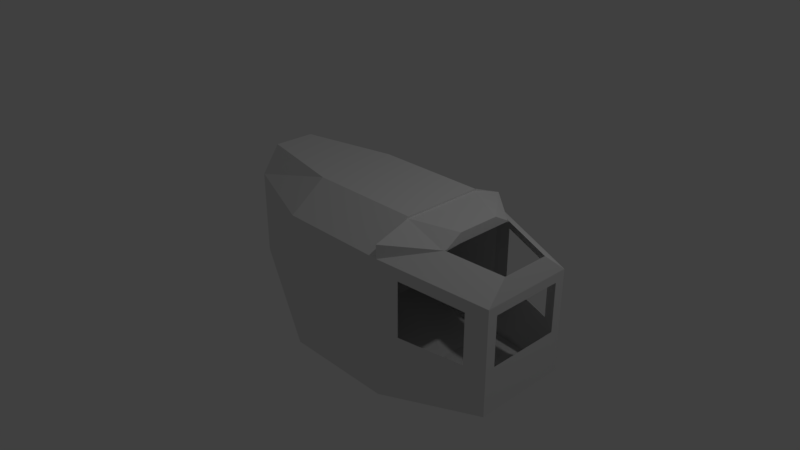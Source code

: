 # Source: cockpit.blend  (saved by Blender 2.79.0; exported with 4.5.12 LTS)
import bpy
from mathutils import Matrix  # noqa: F401  (used for matrix-valued properties, if any)

bpy.ops.wm.read_factory_settings(use_empty=True)
scene = bpy.context.scene
scene.name = 'Scene'

# ---- collections
col_collection_1 = bpy.data.collections.new('Collection 1'); scene.collection.children.link(col_collection_1)

# ---- materials (node trees are filled in below, after node groups)
mat_material = bpy.data.materials.new('Material')
mat_material.alpha_threshold = 0.0
mat_material.use_transparent_shadow = False
mat_material.roughness = 0.5
mat_material.line_color = (0.0, 0.0, 0.0, 1.0)

# ---- material node trees

# ---- world
world_world = bpy.data.worlds.new('World'); scene.world = world_world
world_world.color = (0.05088, 0.05088, 0.05088)
world_world.use_sun_shadow = False
world_world.sun_shadow_jitter_overblur = 0.0
world_world.cycles.sampling_method = 'MANUAL'

# ---- cameras
cam_camera = bpy.data.cameras.new('Camera')
cam_camera.clip_end = 100.0
cam_camera.lens = 35.0
cam_camera.sensor_width = 32.0
cam_camera.sensor_height = 18.0
cam_camera.ortho_scale = 7.314
cam_camera.dof.focus_distance = 0.0
cam_camera.dof.aperture_fstop = 128.0

# ---- lights
light_lamp = bpy.data.lights.new('Lamp', 'POINT')
light_lamp.transmission_factor = 0.0
light_lamp.cutoff_distance = 30.0
light_lamp.energy = 100.0
light_lamp.shadow_buffer_clip_start = 1.001
light_lamp.shadow_soft_size = 0.1
light_lamp.shadow_maximum_resolution = 0.006
light_lamp.use_absolute_resolution = True

# ---- meshes
me_cube = bpy.data.meshes.new('Cube')
me_cube.from_pydata([(1.261, 1.0, -1.0), (1.261, -1.0, -1.0), (-1.499, -0.5072, -0.3233), (-1.499, 0.5072, -0.3233), (1.261, 1.0, 0.8002), (1.261, -1.0, 0.8002), (-1.499, -0.5072, 0.8002), (-1.499, 0.5072, 0.8002), (-0.2286, 1.0, -1.0), (-0.2286, -1.0, -1.0), (-0.2286, 1.0, 0.8002), (-0.2286, -1.0, 0.8002), (2.568, 0.6286, -0.7841), (2.568, -0.6286, -0.7841), (2.568, 0.6286, 0.5843), (2.568, -0.6286, 0.5843), (1.522, -0.9257, -0.1223), (1.522, -0.9257, 0.6), (2.307, -0.7029, -0.1971), (2.307, -0.7029, 0.4704), (1.522, 0.9257, -0.1223), (1.522, 0.9257, 0.6), (2.307, 0.7029, -0.1971), (2.307, 0.7029, 0.4704), (2.568, 0.4914, -0.1855), (2.568, -0.4921, -0.1855), (2.568, 0.4914, 0.4626), (2.568, -0.4921, 0.4626), (1.827, 0.5227, 0.9485), (1.827, -0.5227, 0.9485), (2.51, 0.3286, 0.8356), (2.51, -0.3286, 0.8356), (1.259, 1.0, 0.9749), (1.259, -1.0, 0.9749), (1.824, 0.5227, 0.9233), (1.824, -0.5227, 0.9233), (1.261, 0.5633, -1.0), (-1.499, 0.2857, -0.3233), (1.261, 0.5633, 1.153), (-1.499, 0.2857, 1.153), (-0.2286, 0.5633, 1.153), (-0.2286, 0.5633, -1.0), (2.568, 0.3541, -0.7841), (2.568, 0.2766, -0.1855), (1.827, 0.2944, 0.9485), (1.259, 0.5633, 1.128), (1.824, 0.2944, 1.077), (1.261, -0.5215, -1.0), (1.261, -0.5215, 1.153), (-0.2286, -0.5215, 1.153), (2.568, -0.3279, -0.7841), (2.568, -0.2568, -0.1855), (1.827, -0.2726, 0.9485), (1.259, -0.5215, 1.128), (1.824, -0.2726, 1.077), (-1.499, -0.2645, -0.3233), (-1.499, -0.2645, 1.153), (-0.2286, -0.5215, -1.0)], [], [(57, 55, 2, 9), (49, 11, 6, 56), (36, 42, 12, 0), (9, 2, 6, 11), (37, 3, 7, 39), (10, 7, 3, 8), (4, 10, 8, 0), (1, 9, 11, 5), (48, 5, 11, 49), (47, 57, 9, 1), (14, 26, 27, 15), (15, 31, 30, 14), (1, 16, 18, 13), (14, 23, 22, 12), (5, 17, 16, 1), (15, 19, 17, 5), (13, 18, 19, 15), (0, 20, 21, 4), (12, 22, 20, 0), (4, 21, 23, 14), (12, 24, 26, 14), (15, 27, 25, 13), (42, 43, 24, 12), (53, 54, 35, 33), (5, 33, 35, 29), (5, 29, 31, 15), (14, 30, 28, 4), (48, 53, 33, 5), (44, 46, 34, 28), (28, 34, 32, 4), (52, 54, 46, 44), (4, 32, 45, 38), (32, 34, 46, 45), (50, 51, 43, 42), (0, 8, 41, 36), (4, 38, 40, 10), (55, 37, 39, 56), (47, 50, 42, 36), (10, 40, 39, 7), (8, 3, 37, 41), (1, 13, 50, 47), (2, 55, 56, 6), (13, 25, 51, 50), (29, 35, 54, 52), (38, 45, 53, 48), (45, 46, 54, 53), (36, 41, 57, 47), (38, 48, 49, 40), (40, 49, 56, 39), (41, 37, 55, 57)])
me_cube.materials.append(mat_material)
me_cube.use_remesh_preserve_volume = False
me_cube.use_remesh_preserve_attributes = False
me_cube.use_mirror_vertex_groups = False
me_cube.update()

# ---- objects
ob_cube = bpy.data.objects.new('Cube', me_cube)
ob_lamp = bpy.data.objects.new('Lamp', light_lamp)
ob_camera = bpy.data.objects.new('Camera', cam_camera)

# ---- transforms, parenting, visibility, modifiers, constraints
ob_cube.location = (0.0, 0.0, 0.0)
ob_cube.lock_rotations_4d = False
ob_cube.empty_display_type = 'ARROWS'
ob_cube.lineart.crease_threshold = 0.0
ob_lamp.location = (4.076, 1.005, 5.904)
ob_lamp.rotation_euler = (0.6503, 0.05522, 1.866)
ob_lamp.lock_rotations_4d = False
ob_lamp.empty_display_type = 'ARROWS'
ob_lamp.color = (0.0, 0.0, 0.0, 0.0)
ob_lamp.lineart.crease_threshold = 0.0
ob_camera.location = (7.481, -6.508, 5.344)
ob_camera.rotation_euler = (1.109, 0.0, 0.8149)
ob_camera.lock_rotations_4d = False
ob_camera.empty_display_type = 'ARROWS'
ob_camera.color = (0.0, 0.0, 0.0, 0.0)
ob_camera.display_type = 'WIRE'
ob_camera.lineart.crease_threshold = 0.0

# ---- collection membership
col_collection_1.objects.link(ob_cube)
col_collection_1.objects.link(ob_lamp)
col_collection_1.objects.link(ob_camera)

# ---- scene / render settings (as saved in the file)
scene.camera = ob_camera
scene.frame_start = 1; scene.frame_end = 250; scene.frame_set(1)
scene.render.engine = 'BLENDER_EEVEE_NEXT'
scene.render.resolution_percentage = 50
scene.render.dither_intensity = 0.0
scene.cycles.use_denoising = False
scene.cycles.samples = 128
scene.cycles.sampling_pattern = 'TABULATED_SOBOL'
scene.cycles.use_adaptive_sampling = False
scene.cycles.use_light_tree = False
scene.cycles.blur_glossy = 0.0
scene.cycles.sample_clamp_indirect = 0.0
scene.view_settings.view_transform = 'Standard'
bpy.context.view_layer.update()
